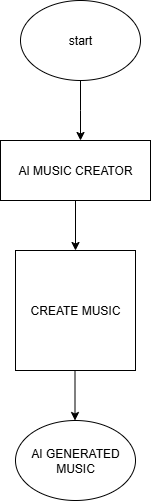

The diagram above was exported from draw.io. Its source (the exported page's mxGraphModel, read from the mxfile embedded in the PNG):
<mxGraphModel dx="1042" dy="574" grid="1" gridSize="10" guides="1" tooltips="1" connect="1" arrows="1" fold="1" page="1" pageScale="1" pageWidth="850" pageHeight="1100" math="0" shadow="0">
  <root>
    <mxCell id="0" />
    <mxCell id="1" parent="0" />
    <mxCell id="59s7VT02ykIcRplZSVpB-3" value="" style="edgeStyle=orthogonalEdgeStyle;rounded=0;orthogonalLoop=1;jettySize=auto;html=1;" parent="1" source="59s7VT02ykIcRplZSVpB-1" edge="1">
      <mxGeometry relative="1" as="geometry">
        <mxPoint x="440" y="180" as="targetPoint" />
      </mxGeometry>
    </mxCell>
    <mxCell id="59s7VT02ykIcRplZSVpB-1" value="start" style="ellipse;whiteSpace=wrap;html=1;" parent="1" vertex="1">
      <mxGeometry x="380" y="40" width="120" height="80" as="geometry" />
    </mxCell>
    <mxCell id="59s7VT02ykIcRplZSVpB-6" value="AI MUSIC CREATOR" style="rounded=0;whiteSpace=wrap;html=1;" parent="1" vertex="1">
      <mxGeometry x="360" y="180" width="150" height="60" as="geometry" />
    </mxCell>
    <mxCell id="59s7VT02ykIcRplZSVpB-9" value="" style="endArrow=classic;html=1;rounded=0;exitX=0.5;exitY=1;exitDx=0;exitDy=0;" parent="1" source="59s7VT02ykIcRplZSVpB-6" edge="1">
      <mxGeometry width="50" height="50" relative="1" as="geometry">
        <mxPoint x="420" y="320" as="sourcePoint" />
        <mxPoint x="435" y="290" as="targetPoint" />
      </mxGeometry>
    </mxCell>
    <mxCell id="59s7VT02ykIcRplZSVpB-10" value="CREATE MUSIC" style="whiteSpace=wrap;html=1;aspect=fixed;" parent="1" vertex="1">
      <mxGeometry x="375" y="290" width="120" height="120" as="geometry" />
    </mxCell>
    <mxCell id="59s7VT02ykIcRplZSVpB-11" value="" style="endArrow=classic;html=1;rounded=0;exitX=0.5;exitY=1;exitDx=0;exitDy=0;" parent="1" edge="1">
      <mxGeometry width="50" height="50" relative="1" as="geometry">
        <mxPoint x="434.5" y="410" as="sourcePoint" />
        <mxPoint x="434.5" y="460" as="targetPoint" />
      </mxGeometry>
    </mxCell>
    <mxCell id="59s7VT02ykIcRplZSVpB-12" value="AI GENERATED MUSIC" style="ellipse;whiteSpace=wrap;html=1;" parent="1" vertex="1">
      <mxGeometry x="375" y="460" width="120" height="80" as="geometry" />
    </mxCell>
  </root>
</mxGraphModel>